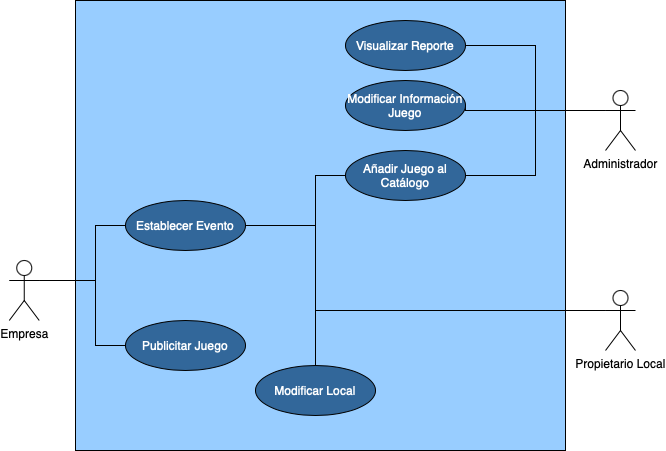

The diagram above was exported from draw.io. Its source (the exported page's mxGraphModel, read from the mxfile embedded in the PNG):
<mxGraphModel dx="1196" dy="2354" grid="1" gridSize="10" guides="1" tooltips="1" connect="1" arrows="1" fold="1" page="1" pageScale="1" pageWidth="827" pageHeight="1169" math="0" shadow="0">
  <root>
    <mxCell id="0" />
    <mxCell id="1" parent="0" />
    <mxCell id="2" value="" style="whiteSpace=wrap;html=1;strokeWidth=1;fillColor=#98cdff;" vertex="1" parent="1">
      <mxGeometry x="190" y="170" width="490" height="450" as="geometry" />
    </mxCell>
    <mxCell id="3" style="edgeStyle=orthogonalEdgeStyle;rounded=0;orthogonalLoop=1;jettySize=auto;html=1;exitX=1;exitY=0.3333333333333333;exitDx=0;exitDy=0;exitPerimeter=0;endArrow=none;endFill=0;" edge="1" source="5" target="15" parent="1">
      <mxGeometry relative="1" as="geometry">
        <Array as="points">
          <mxPoint x="210" y="450" />
          <mxPoint x="210" y="515" />
        </Array>
      </mxGeometry>
    </mxCell>
    <mxCell id="4" style="edgeStyle=orthogonalEdgeStyle;rounded=0;orthogonalLoop=1;jettySize=auto;html=1;exitX=1;exitY=0.3333333333333333;exitDx=0;exitDy=0;exitPerimeter=0;entryX=0;entryY=0.5;entryDx=0;entryDy=0;endArrow=none;endFill=0;" edge="1" source="5" target="14" parent="1">
      <mxGeometry relative="1" as="geometry">
        <Array as="points">
          <mxPoint x="210" y="450" />
          <mxPoint x="210" y="395" />
        </Array>
      </mxGeometry>
    </mxCell>
    <mxCell id="5" value="Empresa&lt;br&gt;" style="shape=umlActor;verticalLabelPosition=bottom;verticalAlign=top;html=1;outlineConnect=0;strokeWidth=1;" vertex="1" parent="1">
      <mxGeometry x="123.75" y="430" width="30" height="60" as="geometry" />
    </mxCell>
    <mxCell id="6" style="edgeStyle=orthogonalEdgeStyle;rounded=0;orthogonalLoop=1;jettySize=auto;html=1;exitX=0;exitY=0.3333333333333333;exitDx=0;exitDy=0;exitPerimeter=0;entryX=0;entryY=0.5;entryDx=0;entryDy=0;endArrow=none;endFill=0;" edge="1" source="9" target="19" parent="1">
      <mxGeometry relative="1" as="geometry">
        <Array as="points">
          <mxPoint x="430" y="480" />
          <mxPoint x="430" y="345" />
        </Array>
      </mxGeometry>
    </mxCell>
    <mxCell id="7" style="edgeStyle=orthogonalEdgeStyle;rounded=0;orthogonalLoop=1;jettySize=auto;html=1;exitX=0;exitY=0.3333333333333333;exitDx=0;exitDy=0;exitPerimeter=0;entryX=1;entryY=0.5;entryDx=0;entryDy=0;endArrow=none;endFill=0;" edge="1" source="9" target="14" parent="1">
      <mxGeometry relative="1" as="geometry">
        <Array as="points">
          <mxPoint x="430" y="480" />
          <mxPoint x="430" y="395" />
        </Array>
      </mxGeometry>
    </mxCell>
    <mxCell id="8" style="edgeStyle=orthogonalEdgeStyle;rounded=0;orthogonalLoop=1;jettySize=auto;html=1;exitX=0;exitY=0.3333333333333333;exitDx=0;exitDy=0;exitPerimeter=0;entryX=0.5;entryY=0;entryDx=0;entryDy=0;endArrow=none;endFill=0;" edge="1" source="9" target="16" parent="1">
      <mxGeometry relative="1" as="geometry">
        <Array as="points">
          <mxPoint x="430" y="480" />
          <mxPoint x="430" y="535" />
        </Array>
      </mxGeometry>
    </mxCell>
    <mxCell id="9" value="Propietario Local&lt;br&gt;" style="shape=umlActor;verticalLabelPosition=bottom;verticalAlign=top;html=1;outlineConnect=0;strokeWidth=1;" vertex="1" parent="1">
      <mxGeometry x="720" y="460" width="30" height="60" as="geometry" />
    </mxCell>
    <mxCell id="10" style="edgeStyle=orthogonalEdgeStyle;rounded=0;orthogonalLoop=1;jettySize=auto;html=1;exitX=0;exitY=0.3333333333333333;exitDx=0;exitDy=0;exitPerimeter=0;entryX=1;entryY=0.5;entryDx=0;entryDy=0;endArrow=none;endFill=0;" edge="1" source="13" target="18" parent="1">
      <mxGeometry relative="1" as="geometry">
        <Array as="points">
          <mxPoint x="580" y="280" />
        </Array>
      </mxGeometry>
    </mxCell>
    <mxCell id="11" style="edgeStyle=orthogonalEdgeStyle;rounded=0;orthogonalLoop=1;jettySize=auto;html=1;exitX=0;exitY=0.3333333333333333;exitDx=0;exitDy=0;exitPerimeter=0;entryX=1;entryY=0.5;entryDx=0;entryDy=0;endArrow=none;endFill=0;" edge="1" source="13" target="17" parent="1">
      <mxGeometry relative="1" as="geometry" />
    </mxCell>
    <mxCell id="12" style="edgeStyle=orthogonalEdgeStyle;rounded=0;orthogonalLoop=1;jettySize=auto;html=1;exitX=0;exitY=0.3333333333333333;exitDx=0;exitDy=0;exitPerimeter=0;entryX=1;entryY=0.5;entryDx=0;entryDy=0;endArrow=none;endFill=0;" edge="1" source="13" target="19" parent="1">
      <mxGeometry relative="1" as="geometry" />
    </mxCell>
    <mxCell id="13" value="Administrador" style="shape=umlActor;verticalLabelPosition=bottom;verticalAlign=top;html=1;outlineConnect=0;strokeWidth=1;" vertex="1" parent="1">
      <mxGeometry x="720" y="260" width="30" height="60" as="geometry" />
    </mxCell>
    <mxCell id="14" value="Establecer Evento" style="ellipse;whiteSpace=wrap;html=1;strokeWidth=1;fillColor=#32679a;fontColor=#FFFFFF;" vertex="1" parent="1">
      <mxGeometry x="240" y="370" width="120" height="50" as="geometry" />
    </mxCell>
    <mxCell id="15" value="Publicitar Juego" style="ellipse;whiteSpace=wrap;html=1;strokeWidth=1;fillColor=#32679a;fontColor=#FFFFFF;" vertex="1" parent="1">
      <mxGeometry x="240" y="490" width="120" height="50" as="geometry" />
    </mxCell>
    <mxCell id="16" value="Modificar Local&lt;br&gt;" style="ellipse;whiteSpace=wrap;html=1;strokeWidth=1;fillColor=#32679a;fontColor=#FFFFFF;" vertex="1" parent="1">
      <mxGeometry x="370" y="535" width="120" height="50" as="geometry" />
    </mxCell>
    <mxCell id="17" value="Visualizar Reporte" style="ellipse;whiteSpace=wrap;html=1;strokeWidth=1;fillColor=#32679a;fontColor=#FFFFFF;" vertex="1" parent="1">
      <mxGeometry x="460" y="190" width="120" height="50" as="geometry" />
    </mxCell>
    <mxCell id="18" value="&lt;span&gt;Modificar Información Juego&lt;/span&gt;" style="ellipse;whiteSpace=wrap;html=1;strokeWidth=1;fillColor=#32679a;fontColor=#FFFFFF;" vertex="1" parent="1">
      <mxGeometry x="460" y="250" width="120" height="50" as="geometry" />
    </mxCell>
    <mxCell id="19" value="Añadir Juego al Catálogo" style="ellipse;whiteSpace=wrap;html=1;strokeWidth=1;fillColor=#32679a;fontColor=#FFFFFF;" vertex="1" parent="1">
      <mxGeometry x="460" y="320" width="120" height="50" as="geometry" />
    </mxCell>
  </root>
</mxGraphModel>